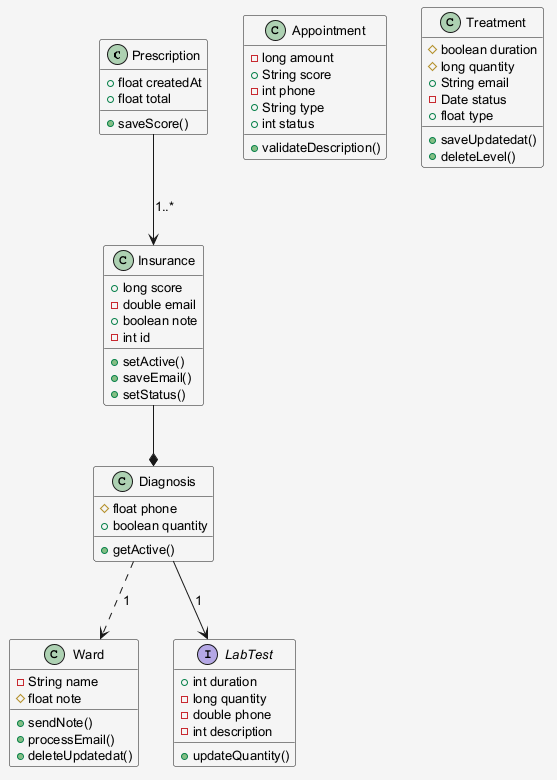

The diagram above was rendered by PlantUML. Its source (embedded in the PNG):
@startuml
skinparam shadowing false
skinparam backgroundColor #F5F5F5
skinparam defaultFontSize 13
class Prescription {
  +float createdAt
  +float total
  +saveScore()
}
class Appointment {
  -long amount
  +String score
  -int phone
  +String type
  +int status
  +validateDescription()
}
class Treatment {
  #boolean duration
  #long quantity
  +String email
  -Date status
  +float type
  +saveUpdatedat()
  +deleteLevel()
}
class Ward {
  -String name
  #float note
  +sendNote()
  +processEmail()
  +deleteUpdatedat()
}
class Diagnosis {
  #float phone
  +boolean quantity
  +getActive()
}
class Insurance {
  +long score
  -double email
  +boolean note
  -int id
  +setActive()
  +saveEmail()
  +setStatus()
}
interface LabTest {
  +int duration
  -long quantity
  -double phone
  -int description
  +updateQuantity()
}
Insurance --* Diagnosis
Diagnosis ..> Ward : "1"
Prescription --> Insurance : "1..*"
Diagnosis --> LabTest : "1"
@enduml